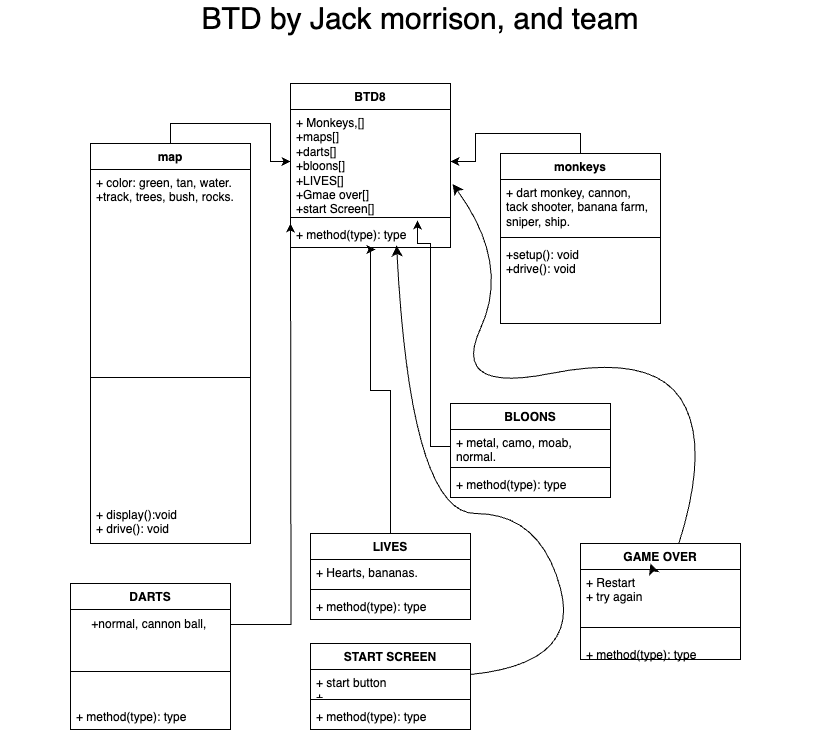

The diagram above was exported from draw.io. Its source (the exported page's mxGraphModel, read from the mxfile embedded in the PNG):
<mxGraphModel dx="1280" dy="732" grid="1" gridSize="10" guides="1" tooltips="1" connect="1" arrows="1" fold="1" page="1" pageScale="1" pageWidth="850" pageHeight="1100" math="0" shadow="0">
  <root>
    <mxCell id="0" />
    <mxCell id="1" parent="0" />
    <mxCell id="gDl3qpypKFISelupujwv-2" value="BTD by Jack morrison, and team" style="text;html=1;align=center;verticalAlign=middle;whiteSpace=wrap;rounded=0;strokeWidth=10;fontSize=30;" parent="1" vertex="1">
      <mxGeometry y="50" width="840" height="30" as="geometry" />
    </mxCell>
    <mxCell id="9E_F-lhhVvJg9JVNYgb2-27" style="edgeStyle=orthogonalEdgeStyle;rounded=0;orthogonalLoop=1;jettySize=auto;html=1;exitX=0.5;exitY=0;exitDx=0;exitDy=0;entryX=0;entryY=0.5;entryDx=0;entryDy=0;" parent="1" source="gDl3qpypKFISelupujwv-3" target="9E_F-lhhVvJg9JVNYgb2-8" edge="1">
      <mxGeometry relative="1" as="geometry" />
    </mxCell>
    <mxCell id="gDl3qpypKFISelupujwv-3" value="map" style="swimlane;fontStyle=1;align=center;verticalAlign=top;childLayout=stackLayout;horizontal=1;startSize=26;horizontalStack=0;resizeParent=1;resizeParentMax=0;resizeLast=0;collapsible=1;marginBottom=0;whiteSpace=wrap;html=1;" parent="1" vertex="1">
      <mxGeometry x="90" y="190" width="160" height="400" as="geometry" />
    </mxCell>
    <mxCell id="gDl3qpypKFISelupujwv-4" value="+ color: green, tan, water.&lt;div&gt;+track, trees, bush, rocks.&lt;/div&gt;" style="text;strokeColor=none;fillColor=none;align=left;verticalAlign=top;spacingLeft=4;spacingRight=4;overflow=hidden;rotatable=0;points=[[0,0.5],[1,0.5]];portConstraint=eastwest;whiteSpace=wrap;html=1;" parent="gDl3qpypKFISelupujwv-3" vertex="1">
      <mxGeometry y="26" width="160" height="84" as="geometry" />
    </mxCell>
    <mxCell id="gDl3qpypKFISelupujwv-5" value="" style="line;strokeWidth=1;fillColor=none;align=left;verticalAlign=middle;spacingTop=-1;spacingLeft=3;spacingRight=3;rotatable=0;labelPosition=right;points=[];portConstraint=eastwest;strokeColor=inherit;" parent="gDl3qpypKFISelupujwv-3" vertex="1">
      <mxGeometry y="110" width="160" height="248" as="geometry" />
    </mxCell>
    <mxCell id="gDl3qpypKFISelupujwv-6" value="+ display():void&lt;div&gt;+ drive(): void&lt;/div&gt;" style="text;strokeColor=none;fillColor=none;align=left;verticalAlign=top;spacingLeft=4;spacingRight=4;overflow=hidden;rotatable=0;points=[[0,0.5],[1,0.5]];portConstraint=eastwest;whiteSpace=wrap;html=1;" parent="gDl3qpypKFISelupujwv-3" vertex="1">
      <mxGeometry y="358" width="160" height="42" as="geometry" />
    </mxCell>
    <mxCell id="9E_F-lhhVvJg9JVNYgb2-26" style="edgeStyle=orthogonalEdgeStyle;rounded=0;orthogonalLoop=1;jettySize=auto;html=1;exitX=0.5;exitY=0;exitDx=0;exitDy=0;" parent="1" source="gDl3qpypKFISelupujwv-7" target="9E_F-lhhVvJg9JVNYgb2-8" edge="1">
      <mxGeometry relative="1" as="geometry" />
    </mxCell>
    <mxCell id="gDl3qpypKFISelupujwv-7" value="monkeys" style="swimlane;fontStyle=1;align=center;verticalAlign=top;childLayout=stackLayout;horizontal=1;startSize=26;horizontalStack=0;resizeParent=1;resizeParentMax=0;resizeLast=0;collapsible=1;marginBottom=0;whiteSpace=wrap;html=1;" parent="1" vertex="1">
      <mxGeometry x="500" y="200" width="160" height="170" as="geometry" />
    </mxCell>
    <mxCell id="gDl3qpypKFISelupujwv-8" value="+ dart monkey, cannon, tack shooter, banana farm, sniper, ship." style="text;strokeColor=none;fillColor=none;align=left;verticalAlign=top;spacingLeft=4;spacingRight=4;overflow=hidden;rotatable=0;points=[[0,0.5],[1,0.5]];portConstraint=eastwest;whiteSpace=wrap;html=1;" parent="gDl3qpypKFISelupujwv-7" vertex="1">
      <mxGeometry y="26" width="160" height="54" as="geometry" />
    </mxCell>
    <mxCell id="gDl3qpypKFISelupujwv-9" value="" style="line;strokeWidth=1;fillColor=none;align=left;verticalAlign=middle;spacingTop=-1;spacingLeft=3;spacingRight=3;rotatable=0;labelPosition=right;points=[];portConstraint=eastwest;strokeColor=inherit;" parent="gDl3qpypKFISelupujwv-7" vertex="1">
      <mxGeometry y="80" width="160" height="8" as="geometry" />
    </mxCell>
    <mxCell id="gDl3qpypKFISelupujwv-10" value="+setup(): void&lt;div&gt;+drive(): void&lt;/div&gt;" style="text;strokeColor=none;fillColor=none;align=left;verticalAlign=top;spacingLeft=4;spacingRight=4;overflow=hidden;rotatable=0;points=[[0,0.5],[1,0.5]];portConstraint=eastwest;whiteSpace=wrap;html=1;" parent="gDl3qpypKFISelupujwv-7" vertex="1">
      <mxGeometry y="88" width="160" height="82" as="geometry" />
    </mxCell>
    <mxCell id="9E_F-lhhVvJg9JVNYgb2-3" value="DARTS" style="swimlane;fontStyle=1;align=center;verticalAlign=top;childLayout=stackLayout;horizontal=1;startSize=26;horizontalStack=0;resizeParent=1;resizeParentMax=0;resizeLast=0;collapsible=1;marginBottom=0;whiteSpace=wrap;html=1;" parent="1" vertex="1">
      <mxGeometry x="70" y="630" width="160" height="146" as="geometry" />
    </mxCell>
    <mxCell id="9E_F-lhhVvJg9JVNYgb2-29" style="edgeStyle=orthogonalEdgeStyle;rounded=0;orthogonalLoop=1;jettySize=auto;html=1;" parent="9E_F-lhhVvJg9JVNYgb2-3" source="9E_F-lhhVvJg9JVNYgb2-11" edge="1">
      <mxGeometry relative="1" as="geometry">
        <mxPoint x="220" y="-360" as="targetPoint" />
      </mxGeometry>
    </mxCell>
    <mxCell id="9E_F-lhhVvJg9JVNYgb2-11" value="+normal, cannon ball,&amp;nbsp;" style="text;html=1;align=center;verticalAlign=middle;resizable=0;points=[];autosize=1;strokeColor=none;fillColor=none;" parent="9E_F-lhhVvJg9JVNYgb2-3" vertex="1">
      <mxGeometry y="26" width="160" height="30" as="geometry" />
    </mxCell>
    <mxCell id="9E_F-lhhVvJg9JVNYgb2-5" value="" style="line;strokeWidth=1;fillColor=none;align=left;verticalAlign=middle;spacingTop=-1;spacingLeft=3;spacingRight=3;rotatable=0;labelPosition=right;points=[];portConstraint=eastwest;strokeColor=inherit;" parent="9E_F-lhhVvJg9JVNYgb2-3" vertex="1">
      <mxGeometry y="56" width="160" height="64" as="geometry" />
    </mxCell>
    <mxCell id="9E_F-lhhVvJg9JVNYgb2-6" value="+ method(type): type" style="text;strokeColor=none;fillColor=none;align=left;verticalAlign=top;spacingLeft=4;spacingRight=4;overflow=hidden;rotatable=0;points=[[0,0.5],[1,0.5]];portConstraint=eastwest;whiteSpace=wrap;html=1;" parent="9E_F-lhhVvJg9JVNYgb2-3" vertex="1">
      <mxGeometry y="120" width="160" height="26" as="geometry" />
    </mxCell>
    <mxCell id="9E_F-lhhVvJg9JVNYgb2-7" value="BTD8" style="swimlane;fontStyle=1;align=center;verticalAlign=top;childLayout=stackLayout;horizontal=1;startSize=26;horizontalStack=0;resizeParent=1;resizeParentMax=0;resizeLast=0;collapsible=1;marginBottom=0;whiteSpace=wrap;html=1;" parent="1" vertex="1">
      <mxGeometry x="290" y="130" width="160" height="164" as="geometry" />
    </mxCell>
    <mxCell id="9E_F-lhhVvJg9JVNYgb2-8" value="+ Monkeys,[]&lt;div&gt;+maps[]&lt;/div&gt;&lt;div&gt;+darts[]&amp;nbsp;&lt;br&gt;+bloons[]&lt;/div&gt;&lt;div&gt;+LIVES[]&lt;/div&gt;&lt;div&gt;+Gmae over[]&lt;/div&gt;&lt;div&gt;+start Screen[]&lt;/div&gt;" style="text;strokeColor=none;fillColor=none;align=left;verticalAlign=top;spacingLeft=4;spacingRight=4;overflow=hidden;rotatable=0;points=[[0,0.5],[1,0.5]];portConstraint=eastwest;whiteSpace=wrap;html=1;" parent="9E_F-lhhVvJg9JVNYgb2-7" vertex="1">
      <mxGeometry y="26" width="160" height="104" as="geometry" />
    </mxCell>
    <mxCell id="9E_F-lhhVvJg9JVNYgb2-9" value="" style="line;strokeWidth=1;fillColor=none;align=left;verticalAlign=middle;spacingTop=-1;spacingLeft=3;spacingRight=3;rotatable=0;labelPosition=right;points=[];portConstraint=eastwest;strokeColor=inherit;" parent="9E_F-lhhVvJg9JVNYgb2-7" vertex="1">
      <mxGeometry y="130" width="160" height="8" as="geometry" />
    </mxCell>
    <mxCell id="9E_F-lhhVvJg9JVNYgb2-10" value="+ method(type): type" style="text;strokeColor=none;fillColor=none;align=left;verticalAlign=top;spacingLeft=4;spacingRight=4;overflow=hidden;rotatable=0;points=[[0,0.5],[1,0.5]];portConstraint=eastwest;whiteSpace=wrap;html=1;" parent="9E_F-lhhVvJg9JVNYgb2-7" vertex="1">
      <mxGeometry y="138" width="160" height="26" as="geometry" />
    </mxCell>
    <mxCell id="9E_F-lhhVvJg9JVNYgb2-28" style="edgeStyle=orthogonalEdgeStyle;rounded=0;orthogonalLoop=1;jettySize=auto;html=1;exitX=0.5;exitY=0;exitDx=0;exitDy=0;entryX=0.5;entryY=0;entryDx=0;entryDy=0;" parent="1" source="9E_F-lhhVvJg9JVNYgb2-13" target="9E_F-lhhVvJg9JVNYgb2-13" edge="1">
      <mxGeometry relative="1" as="geometry">
        <mxPoint x="420" y="330" as="targetPoint" />
      </mxGeometry>
    </mxCell>
    <mxCell id="9E_F-lhhVvJg9JVNYgb2-13" value="BLOONS" style="swimlane;fontStyle=1;align=center;verticalAlign=top;childLayout=stackLayout;horizontal=1;startSize=26;horizontalStack=0;resizeParent=1;resizeParentMax=0;resizeLast=0;collapsible=1;marginBottom=0;whiteSpace=wrap;html=1;" parent="1" vertex="1">
      <mxGeometry x="450" y="450" width="160" height="94" as="geometry" />
    </mxCell>
    <mxCell id="9E_F-lhhVvJg9JVNYgb2-14" value="+ metal, camo, moab, normal." style="text;strokeColor=none;fillColor=none;align=left;verticalAlign=top;spacingLeft=4;spacingRight=4;overflow=hidden;rotatable=0;points=[[0,0.5],[1,0.5]];portConstraint=eastwest;whiteSpace=wrap;html=1;" parent="9E_F-lhhVvJg9JVNYgb2-13" vertex="1">
      <mxGeometry y="26" width="160" height="34" as="geometry" />
    </mxCell>
    <mxCell id="9E_F-lhhVvJg9JVNYgb2-15" value="" style="line;strokeWidth=1;fillColor=none;align=left;verticalAlign=middle;spacingTop=-1;spacingLeft=3;spacingRight=3;rotatable=0;labelPosition=right;points=[];portConstraint=eastwest;strokeColor=inherit;" parent="9E_F-lhhVvJg9JVNYgb2-13" vertex="1">
      <mxGeometry y="60" width="160" height="8" as="geometry" />
    </mxCell>
    <mxCell id="9E_F-lhhVvJg9JVNYgb2-16" value="+ method(type): type" style="text;strokeColor=none;fillColor=none;align=left;verticalAlign=top;spacingLeft=4;spacingRight=4;overflow=hidden;rotatable=0;points=[[0,0.5],[1,0.5]];portConstraint=eastwest;whiteSpace=wrap;html=1;" parent="9E_F-lhhVvJg9JVNYgb2-13" vertex="1">
      <mxGeometry y="68" width="160" height="26" as="geometry" />
    </mxCell>
    <mxCell id="9E_F-lhhVvJg9JVNYgb2-25" style="edgeStyle=orthogonalEdgeStyle;rounded=0;orthogonalLoop=1;jettySize=auto;html=1;entryX=0.531;entryY=1.077;entryDx=0;entryDy=0;entryPerimeter=0;" parent="1" source="9E_F-lhhVvJg9JVNYgb2-21" edge="1" target="9E_F-lhhVvJg9JVNYgb2-10">
      <mxGeometry relative="1" as="geometry">
        <mxPoint x="380" y="270" as="targetPoint" />
        <Array as="points">
          <mxPoint x="390" y="437" />
          <mxPoint x="370" y="437" />
          <mxPoint x="370" y="296" />
        </Array>
      </mxGeometry>
    </mxCell>
    <mxCell id="9E_F-lhhVvJg9JVNYgb2-21" value="LIVES" style="swimlane;fontStyle=1;align=center;verticalAlign=top;childLayout=stackLayout;horizontal=1;startSize=26;horizontalStack=0;resizeParent=1;resizeParentMax=0;resizeLast=0;collapsible=1;marginBottom=0;whiteSpace=wrap;html=1;" parent="1" vertex="1">
      <mxGeometry x="310" y="580" width="160" height="86" as="geometry" />
    </mxCell>
    <mxCell id="9E_F-lhhVvJg9JVNYgb2-22" value="+ Hearts, bananas." style="text;strokeColor=none;fillColor=none;align=left;verticalAlign=top;spacingLeft=4;spacingRight=4;overflow=hidden;rotatable=0;points=[[0,0.5],[1,0.5]];portConstraint=eastwest;whiteSpace=wrap;html=1;" parent="9E_F-lhhVvJg9JVNYgb2-21" vertex="1">
      <mxGeometry y="26" width="160" height="26" as="geometry" />
    </mxCell>
    <mxCell id="9E_F-lhhVvJg9JVNYgb2-23" value="" style="line;strokeWidth=1;fillColor=none;align=left;verticalAlign=middle;spacingTop=-1;spacingLeft=3;spacingRight=3;rotatable=0;labelPosition=right;points=[];portConstraint=eastwest;strokeColor=inherit;" parent="9E_F-lhhVvJg9JVNYgb2-21" vertex="1">
      <mxGeometry y="52" width="160" height="8" as="geometry" />
    </mxCell>
    <mxCell id="9E_F-lhhVvJg9JVNYgb2-24" value="+ method(type): type" style="text;strokeColor=none;fillColor=none;align=left;verticalAlign=top;spacingLeft=4;spacingRight=4;overflow=hidden;rotatable=0;points=[[0,0.5],[1,0.5]];portConstraint=eastwest;whiteSpace=wrap;html=1;" parent="9E_F-lhhVvJg9JVNYgb2-21" vertex="1">
      <mxGeometry y="60" width="160" height="26" as="geometry" />
    </mxCell>
    <mxCell id="9E_F-lhhVvJg9JVNYgb2-30" style="edgeStyle=orthogonalEdgeStyle;rounded=0;orthogonalLoop=1;jettySize=auto;html=1;exitX=0;exitY=0.5;exitDx=0;exitDy=0;" parent="1" source="9E_F-lhhVvJg9JVNYgb2-14" edge="1">
      <mxGeometry relative="1" as="geometry">
        <mxPoint x="417" y="267" as="targetPoint" />
        <Array as="points">
          <mxPoint x="430" y="493" />
          <mxPoint x="430" y="290" />
          <mxPoint x="417" y="290" />
        </Array>
      </mxGeometry>
    </mxCell>
    <mxCell id="Yec7DlDj1E8Iw1BQ5-X8-1" value="GAME OVER" style="swimlane;fontStyle=1;align=center;verticalAlign=top;childLayout=stackLayout;horizontal=1;startSize=26;horizontalStack=0;resizeParent=1;resizeParentMax=0;resizeLast=0;collapsible=1;marginBottom=0;whiteSpace=wrap;html=1;" vertex="1" parent="1">
      <mxGeometry x="580" y="590" width="160" height="116" as="geometry" />
    </mxCell>
    <mxCell id="Yec7DlDj1E8Iw1BQ5-X8-5" style="edgeStyle=none;curved=1;rounded=0;orthogonalLoop=1;jettySize=auto;html=1;fontSize=12;startSize=8;endSize=8;" edge="1" parent="Yec7DlDj1E8Iw1BQ5-X8-1" source="Yec7DlDj1E8Iw1BQ5-X8-2">
      <mxGeometry relative="1" as="geometry">
        <mxPoint x="70" y="20" as="targetPoint" />
      </mxGeometry>
    </mxCell>
    <mxCell id="Yec7DlDj1E8Iw1BQ5-X8-2" value="+ Restart&amp;nbsp;&lt;div&gt;+ try again&amp;nbsp;&lt;/div&gt;" style="text;strokeColor=none;fillColor=none;align=left;verticalAlign=top;spacingLeft=4;spacingRight=4;overflow=hidden;rotatable=0;points=[[0,0.5],[1,0.5]];portConstraint=eastwest;whiteSpace=wrap;html=1;" vertex="1" parent="Yec7DlDj1E8Iw1BQ5-X8-1">
      <mxGeometry y="26" width="160" height="44" as="geometry" />
    </mxCell>
    <mxCell id="Yec7DlDj1E8Iw1BQ5-X8-3" value="" style="line;strokeWidth=1;fillColor=none;align=left;verticalAlign=middle;spacingTop=-1;spacingLeft=3;spacingRight=3;rotatable=0;labelPosition=right;points=[];portConstraint=eastwest;strokeColor=inherit;" vertex="1" parent="Yec7DlDj1E8Iw1BQ5-X8-1">
      <mxGeometry y="70" width="160" height="28" as="geometry" />
    </mxCell>
    <mxCell id="Yec7DlDj1E8Iw1BQ5-X8-4" value="+ method(type): type" style="text;strokeColor=none;fillColor=none;align=left;verticalAlign=top;spacingLeft=4;spacingRight=4;overflow=hidden;rotatable=0;points=[[0,0.5],[1,0.5]];portConstraint=eastwest;whiteSpace=wrap;html=1;" vertex="1" parent="Yec7DlDj1E8Iw1BQ5-X8-1">
      <mxGeometry y="98" width="160" height="18" as="geometry" />
    </mxCell>
    <mxCell id="Yec7DlDj1E8Iw1BQ5-X8-6" style="edgeStyle=none;curved=1;rounded=0;orthogonalLoop=1;jettySize=auto;html=1;fontSize=12;startSize=8;endSize=8;entryX=1.013;entryY=0.716;entryDx=0;entryDy=0;entryPerimeter=0;" edge="1" parent="1" source="Yec7DlDj1E8Iw1BQ5-X8-1" target="9E_F-lhhVvJg9JVNYgb2-8">
      <mxGeometry relative="1" as="geometry">
        <mxPoint x="470" y="380" as="targetPoint" />
        <Array as="points">
          <mxPoint x="710" y="490" />
          <mxPoint x="650" y="400" />
          <mxPoint x="450" y="440" />
          <mxPoint x="510" y="310" />
        </Array>
      </mxGeometry>
    </mxCell>
    <mxCell id="Yec7DlDj1E8Iw1BQ5-X8-7" value="START SCREEN" style="swimlane;fontStyle=1;align=center;verticalAlign=top;childLayout=stackLayout;horizontal=1;startSize=26;horizontalStack=0;resizeParent=1;resizeParentMax=0;resizeLast=0;collapsible=1;marginBottom=0;whiteSpace=wrap;html=1;" vertex="1" parent="1">
      <mxGeometry x="310" y="690" width="160" height="86" as="geometry" />
    </mxCell>
    <mxCell id="Yec7DlDj1E8Iw1BQ5-X8-8" value="+ start button&lt;div&gt;+&lt;/div&gt;" style="text;strokeColor=none;fillColor=none;align=left;verticalAlign=top;spacingLeft=4;spacingRight=4;overflow=hidden;rotatable=0;points=[[0,0.5],[1,0.5]];portConstraint=eastwest;whiteSpace=wrap;html=1;" vertex="1" parent="Yec7DlDj1E8Iw1BQ5-X8-7">
      <mxGeometry y="26" width="160" height="26" as="geometry" />
    </mxCell>
    <mxCell id="Yec7DlDj1E8Iw1BQ5-X8-9" value="" style="line;strokeWidth=1;fillColor=none;align=left;verticalAlign=middle;spacingTop=-1;spacingLeft=3;spacingRight=3;rotatable=0;labelPosition=right;points=[];portConstraint=eastwest;strokeColor=inherit;" vertex="1" parent="Yec7DlDj1E8Iw1BQ5-X8-7">
      <mxGeometry y="52" width="160" height="8" as="geometry" />
    </mxCell>
    <mxCell id="Yec7DlDj1E8Iw1BQ5-X8-10" value="+ method(type): type" style="text;strokeColor=none;fillColor=none;align=left;verticalAlign=top;spacingLeft=4;spacingRight=4;overflow=hidden;rotatable=0;points=[[0,0.5],[1,0.5]];portConstraint=eastwest;whiteSpace=wrap;html=1;" vertex="1" parent="Yec7DlDj1E8Iw1BQ5-X8-7">
      <mxGeometry y="60" width="160" height="26" as="geometry" />
    </mxCell>
    <mxCell id="Yec7DlDj1E8Iw1BQ5-X8-11" style="edgeStyle=none;curved=1;rounded=0;orthogonalLoop=1;jettySize=auto;html=1;fontSize=12;startSize=8;endSize=8;entryX=0.663;entryY=0.923;entryDx=0;entryDy=0;entryPerimeter=0;" edge="1" parent="1" source="Yec7DlDj1E8Iw1BQ5-X8-8" target="9E_F-lhhVvJg9JVNYgb2-10">
      <mxGeometry relative="1" as="geometry">
        <mxPoint x="410" y="390" as="targetPoint" />
        <Array as="points">
          <mxPoint x="580" y="710" />
          <mxPoint x="540" y="560" />
          <mxPoint x="410" y="560" />
        </Array>
      </mxGeometry>
    </mxCell>
  </root>
</mxGraphModel>